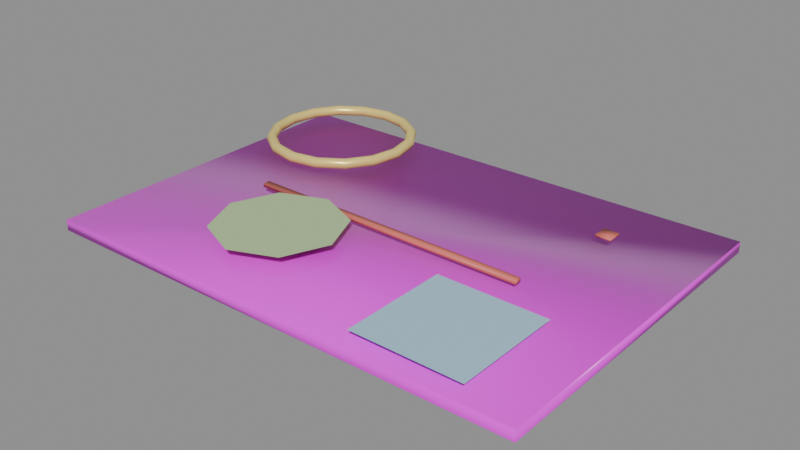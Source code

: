 # Source: map_theatrical_v1.blend  (saved by Blender 4.2.66; exported with 4.5.12 LTS)
import bpy
from mathutils import Matrix  # noqa: F401  (used for matrix-valued properties, if any)

bpy.ops.wm.read_factory_settings(use_empty=True)
scene = bpy.context.scene
scene.name = 'Scene'

# ---- images (referenced by path relative to the original .blend; pixels are not part of the script)
import os
ASSET_DIR = os.environ.get("B2B_ASSET_DIR", "")  # directory of the original .blend (textures are referenced by path, not embedded)
HERE = os.path.dirname(os.path.abspath(__file__))  # packed textures are extracted next to this script under _unpacked/

def load_image(name, relpath, width, height, colorspace="sRGB"):
    """Load a texture the original file referenced (path relative to the .blend, or extracted next to this script)."""
    p = next((c for c in (os.path.join(HERE, relpath), os.path.join(ASSET_DIR, relpath)) if relpath and os.path.exists(c)), "")
    if p:
        img = bpy.data.images.load(p, check_existing=True)
        img.name = name
    else:  # same state as the original file: an image datablock whose file is absent (Cycles renders it pink)
        img = bpy.data.images.new(name, width, height)
        img.source = "FILE"
        img.filepath = "//" + (relpath or name)
    img.colorspace_settings.name = colorspace
    return img
img_map_paper_basecolor_2k_png = load_image('map_paper_basecolor_2k.png', 'textures/map_paper_basecolor_2k.png', 1024, 1024, 'sRGB')
img_map_paper_roughness_2k_png = load_image('map_paper_roughness_2k.png', 'textures/map_paper_roughness_2k.png', 1024, 1024, 'Non-Color')
img_map_paper_normal_2k_png = load_image('map_paper_normal_2k.png', 'textures/map_paper_normal_2k.png', 1024, 1024, 'Non-Color')

# ---- materials (node trees are filled in below, after node groups)
mat_mappaper = bpy.data.materials.new('MapPaper')
mat_mapaccent = bpy.data.materials.new('MapAccent')
mat_maptrail = bpy.data.materials.new('MapTrail')
mat_mapland = bpy.data.materials.new('MapLand')
mat_mapwater = bpy.data.materials.new('MapWater')

# ---- material node trees
mat_mappaper.use_nodes = True; mat_mappaper.node_tree.nodes.clear()
_N = mat_mappaper.node_tree.nodes; _L = mat_mappaper.node_tree.links
n0 = _N.new('ShaderNodeBsdfPrincipled'); n0.name = 'Principled BSDF'; n0.location = (10, 300)
n0.inputs[13].default_value = 0.25
n0.inputs[24].default_value = 0.08
n1 = _N.new('ShaderNodeOutputMaterial'); n1.name = 'Material Output'; n1.location = (300, 300)
n2 = _N.new('ShaderNodeTexImage'); n2.name = 'Image Texture'; n2.location = (-420, 0)
n2.image = img_map_paper_basecolor_2k_png
n3 = _N.new('ShaderNodeTexImage'); n3.name = 'Image Texture.001'; n3.location = (-420, -260)
n3.image = img_map_paper_roughness_2k_png
n4 = _N.new('ShaderNodeTexImage'); n4.name = 'Image Texture.002'; n4.location = (-420, -520)
n4.image = img_map_paper_normal_2k_png
n5 = _N.new('ShaderNodeNormalMap'); n5.name = 'Normal Map'; n5.location = (-200, -520)
n5.inputs[0].default_value = 0.35
_L.new(n0.outputs[0], n1.inputs[0])
_L.new(n2.outputs[0], n0.inputs[0])
_L.new(n3.outputs[0], n0.inputs[2])
_L.new(n4.outputs[0], n5.inputs[1])
_L.new(n5.outputs[0], n0.inputs[5])
n1.is_active_output = True
mat_mapaccent.use_nodes = True; mat_mapaccent.node_tree.nodes.clear()
_N = mat_mapaccent.node_tree.nodes; _L = mat_mapaccent.node_tree.links
n0 = _N.new('ShaderNodeBsdfPrincipled'); n0.name = 'Principled BSDF'; n0.location = (10, 300)
n0.inputs[0].default_value = (0.92, 0.74, 0.22, 1.0)
n0.inputs[1].default_value = 0.2
n0.inputs[2].default_value = 0.3
n0.inputs[13].default_value = 0.25
n1 = _N.new('ShaderNodeOutputMaterial'); n1.name = 'Material Output'; n1.location = (300, 300)
_L.new(n0.outputs[0], n1.inputs[0])
n1.is_active_output = True
mat_maptrail.use_nodes = True; mat_maptrail.node_tree.nodes.clear()
_N = mat_maptrail.node_tree.nodes; _L = mat_maptrail.node_tree.links
n0 = _N.new('ShaderNodeBsdfPrincipled'); n0.name = 'Principled BSDF'; n0.location = (10, 300)
n0.inputs[0].default_value = (0.72, 0.18, 0.14, 1.0)
n0.inputs[2].default_value = 0.4
n0.inputs[13].default_value = 0.25
n1 = _N.new('ShaderNodeOutputMaterial'); n1.name = 'Material Output'; n1.location = (300, 300)
_L.new(n0.outputs[0], n1.inputs[0])
n1.is_active_output = True
mat_mapland.use_nodes = True; mat_mapland.node_tree.nodes.clear()
_N = mat_mapland.node_tree.nodes; _L = mat_mapland.node_tree.links
n0 = _N.new('ShaderNodeBsdfPrincipled'); n0.name = 'Principled BSDF'; n0.location = (10, 300)
n0.inputs[0].default_value = (0.45, 0.62, 0.32, 1.0)
n0.inputs[2].default_value = 0.55
n0.inputs[13].default_value = 0.25
n1 = _N.new('ShaderNodeOutputMaterial'); n1.name = 'Material Output'; n1.location = (300, 300)
_L.new(n0.outputs[0], n1.inputs[0])
n1.is_active_output = True
mat_mapwater.use_nodes = True; mat_mapwater.node_tree.nodes.clear()
_N = mat_mapwater.node_tree.nodes; _L = mat_mapwater.node_tree.links
n0 = _N.new('ShaderNodeBsdfPrincipled'); n0.name = 'Principled BSDF'; n0.location = (10, 300)
n0.inputs[0].default_value = (0.4, 0.62, 0.78, 1.0)
n0.inputs[2].default_value = 0.14
n0.inputs[13].default_value = 0.25
n0.inputs[19].default_value = 0.2
n0.inputs[20].default_value = 0.1
n1 = _N.new('ShaderNodeOutputMaterial'); n1.name = 'Material Output'; n1.location = (300, 300)
_L.new(n0.outputs[0], n1.inputs[0])
n1.is_active_output = True

# ---- meshes
me_cube = bpy.data.meshes.new('Cube')
me_cube.from_pydata([(-0.275, -0.19, -0.0006394), (-0.275, -0.19, 0.01136), (-0.275, 0.19, -0.0006394), (-0.275, 0.19, 0.01136), (0.275, -0.19, 0.006152), (0.275, -0.19, 0.01815), (0.275, 0.19, 0.006152), (0.275, 0.19, 0.01815)], [], [(0, 1, 3, 2), (2, 3, 7, 6), (6, 7, 5, 4), (4, 5, 1, 0), (2, 6, 4, 0), (7, 3, 1, 5)])
me_cube.polygons.foreach_set('use_smooth', [True] * 6)
_uv = me_cube.uv_layers.new(name='UVMap')
_uv.uv.foreach_set('vector', [0.003558, 0.7172, 0.003558, 0.717, 0.4964, 0.717, 0.4964, 0.7172, 0.5036, 0.7172, 0.5036, 0.717, 0.5036, 0.003558, 0.5036, 0.003751, 0.5036, 0.003751, 0.5036, 0.003558, 0.9964, 0.003558, 0.9964, 0.003751, 0.9964, 0.003751, 0.9964, 0.003558, 0.9964, 0.717, 0.9964, 0.7172, 0.5036, 0.7172, 0.5036, 0.003751, 0.9964, 0.003751, 0.9964, 0.7172, 0.4964, 0.003558, 0.4964, 0.717, 0.003558, 0.717, 0.003558, 0.003558])
me_cube.materials.append(mat_mappaper)
me_cube.update()
me_torus = bpy.data.meshes.new('Torus')
me_torus.from_pydata([(0.086, 0.0, 0.0), (0.08424, 0.0, 0.004243), (0.08, 0.0, 0.006), (0.07576, 0.0, 0.004243), (0.074, 0.0, 7.348e-19), (0.07576, 0.0, -0.004243), (0.08, 0.0, -0.006), (0.08424, 0.0, -0.004243), (0.07945, 0.03291, 0.0), (0.07783, 0.03224, 0.004243), (0.07391, 0.03061, 0.006), (0.06999, 0.02899, 0.004243), (0.06837, 0.02832, 7.348e-19), (0.06999, 0.02899, -0.004243), (0.07391, 0.03061, -0.006), (0.07783, 0.03224, -0.004243), (0.06081, 0.06081, 0.0), (0.05957, 0.05957, 0.004243), (0.05657, 0.05657, 0.006), (0.05357, 0.05357, 0.004243), (0.05233, 0.05233, 7.348e-19), (0.05357, 0.05357, -0.004243), (0.05657, 0.05657, -0.006), (0.05957, 0.05957, -0.004243), (0.03291, 0.07945, 0.0), (0.03224, 0.07783, 0.004243), (0.03061, 0.07391, 0.006), (0.02899, 0.06999, 0.004243), (0.02832, 0.06837, 7.348e-19), (0.02899, 0.06999, -0.004243), (0.03061, 0.07391, -0.006), (0.03224, 0.07783, -0.004243), (6.493e-09, 0.086, 0.0), (6.36e-09, 0.08424, 0.004243), (6.04e-09, 0.08, 0.006), (5.72e-09, 0.07576, 0.004243), (5.587e-09, 0.074, 7.348e-19), (5.72e-09, 0.07576, -0.004243), (6.04e-09, 0.08, -0.006), (6.36e-09, 0.08424, -0.004243), (-0.03291, 0.07945, 0.0), (-0.03224, 0.07783, 0.004243), (-0.03061, 0.07391, 0.006), (-0.02899, 0.06999, 0.004243), (-0.02832, 0.06837, 7.348e-19), (-0.02899, 0.06999, -0.004243), (-0.03061, 0.07391, -0.006), (-0.03224, 0.07783, -0.004243), (-0.06081, 0.06081, 0.0), (-0.05957, 0.05957, 0.004243), (-0.05657, 0.05657, 0.006), (-0.05357, 0.05357, 0.004243), (-0.05233, 0.05233, 7.348e-19), (-0.05357, 0.05357, -0.004243), (-0.05657, 0.05657, -0.006), (-0.05957, 0.05957, -0.004243), (-0.07945, 0.03291, 0.0), (-0.07783, 0.03224, 0.004243), (-0.07391, 0.03061, 0.006), (-0.06999, 0.02899, 0.004243), (-0.06837, 0.02832, 7.348e-19), (-0.06999, 0.02899, -0.004243), (-0.07391, 0.03061, -0.006), (-0.07783, 0.03224, -0.004243), (-0.086, 7.518e-09, 0.0), (-0.08424, 7.365e-09, 0.004243), (-0.08, 6.994e-09, 0.006), (-0.07576, 6.623e-09, 0.004243), (-0.074, 6.469e-09, 7.348e-19), (-0.07576, 6.623e-09, -0.004243), (-0.08, 6.994e-09, -0.006), (-0.08424, 7.365e-09, -0.004243), (-0.07945, -0.03291, 0.0), (-0.07783, -0.03224, 0.004243), (-0.07391, -0.03061, 0.006), (-0.06999, -0.02899, 0.004243), (-0.06837, -0.02832, 7.348e-19), (-0.06999, -0.02899, -0.004243), (-0.07391, -0.03061, -0.006), (-0.07783, -0.03224, -0.004243), (-0.06081, -0.06081, 0.0), (-0.05957, -0.05957, 0.004243), (-0.05657, -0.05657, 0.006), (-0.05357, -0.05357, 0.004243), (-0.05233, -0.05233, 7.348e-19), (-0.05357, -0.05357, -0.004243), (-0.05657, -0.05657, -0.006), (-0.05957, -0.05957, -0.004243), (-0.03291, -0.07945, 0.0), (-0.03224, -0.07783, 0.004243), (-0.03061, -0.07391, 0.006), (-0.02899, -0.06999, 0.004243), (-0.02832, -0.06837, 7.348e-19), (-0.02899, -0.06999, -0.004243), (-0.03061, -0.07391, -0.006), (-0.03224, -0.07783, -0.004243), (6.493e-09, -0.086, 0.0), (6.36e-09, -0.08424, 0.004243), (6.04e-09, -0.08, 0.006), (5.72e-09, -0.07576, 0.004243), (5.587e-09, -0.074, 7.348e-19), (5.72e-09, -0.07576, -0.004243), (6.04e-09, -0.08, -0.006), (6.36e-09, -0.08424, -0.004243), (0.03291, -0.07945, 0.0), (0.03224, -0.07783, 0.004243), (0.03061, -0.07391, 0.006), (0.02899, -0.06999, 0.004243), (0.02832, -0.06837, 7.348e-19), (0.02899, -0.06999, -0.004243), (0.03061, -0.07391, -0.006), (0.03224, -0.07783, -0.004243), (0.06081, -0.06081, 0.0), (0.05957, -0.05957, 0.004243), (0.05657, -0.05657, 0.006), (0.05357, -0.05357, 0.004243), (0.05233, -0.05233, 7.348e-19), (0.05357, -0.05357, -0.004243), (0.05657, -0.05657, -0.006), (0.05957, -0.05957, -0.004243), (0.07945, -0.03291, 0.0), (0.07783, -0.03224, 0.004243), (0.07391, -0.03061, 0.006), (0.06999, -0.02899, 0.004243), (0.06837, -0.02832, 7.348e-19), (0.06999, -0.02899, -0.004243), (0.07391, -0.03061, -0.006), (0.07783, -0.03224, -0.004243)], [], [(0, 8, 9, 1), (1, 9, 10, 2), (2, 10, 11, 3), (3, 11, 12, 4), (4, 12, 13, 5), (5, 13, 14, 6), (6, 14, 15, 7), (7, 15, 8, 0), (8, 16, 17, 9), (9, 17, 18, 10), (10, 18, 19, 11), (11, 19, 20, 12), (12, 20, 21, 13), (13, 21, 22, 14), (14, 22, 23, 15), (15, 23, 16, 8), (16, 24, 25, 17), (17, 25, 26, 18), (18, 26, 27, 19), (19, 27, 28, 20), (20, 28, 29, 21), (21, 29, 30, 22), (22, 30, 31, 23), (23, 31, 24, 16), (24, 32, 33, 25), (25, 33, 34, 26), (26, 34, 35, 27), (27, 35, 36, 28), (28, 36, 37, 29), (29, 37, 38, 30), (30, 38, 39, 31), (31, 39, 32, 24), (32, 40, 41, 33), (33, 41, 42, 34), (34, 42, 43, 35), (35, 43, 44, 36), (36, 44, 45, 37), (37, 45, 46, 38), (38, 46, 47, 39), (39, 47, 40, 32), (40, 48, 49, 41), (41, 49, 50, 42), (42, 50, 51, 43), (43, 51, 52, 44), (44, 52, 53, 45), (45, 53, 54, 46), (46, 54, 55, 47), (47, 55, 48, 40), (48, 56, 57, 49), (49, 57, 58, 50), (50, 58, 59, 51), (51, 59, 60, 52), (52, 60, 61, 53), (53, 61, 62, 54), (54, 62, 63, 55), (55, 63, 56, 48), (56, 64, 65, 57), (57, 65, 66, 58), (58, 66, 67, 59), (59, 67, 68, 60), (60, 68, 69, 61), (61, 69, 70, 62), (62, 70, 71, 63), (63, 71, 64, 56), (64, 72, 73, 65), (65, 73, 74, 66), (66, 74, 75, 67), (67, 75, 76, 68), (68, 76, 77, 69), (69, 77, 78, 70), (70, 78, 79, 71), (71, 79, 72, 64), (72, 80, 81, 73), (73, 81, 82, 74), (74, 82, 83, 75), (75, 83, 84, 76), (76, 84, 85, 77), (77, 85, 86, 78), (78, 86, 87, 79), (79, 87, 80, 72), (80, 88, 89, 81), (81, 89, 90, 82), (82, 90, 91, 83), (83, 91, 92, 84), (84, 92, 93, 85), (85, 93, 94, 86), (86, 94, 95, 87), (87, 95, 88, 80), (88, 96, 97, 89), (89, 97, 98, 90), (90, 98, 99, 91), (91, 99, 100, 92), (92, 100, 101, 93), (93, 101, 102, 94), (94, 102, 103, 95), (95, 103, 96, 88), (96, 104, 105, 97), (97, 105, 106, 98), (98, 106, 107, 99), (99, 107, 108, 100), (100, 108, 109, 101), (101, 109, 110, 102), (102, 110, 111, 103), (103, 111, 104, 96), (104, 112, 113, 105), (105, 113, 114, 106), (106, 114, 115, 107), (107, 115, 116, 108), (108, 116, 117, 109), (109, 117, 118, 110), (110, 118, 119, 111), (111, 119, 112, 104), (112, 120, 121, 113), (113, 121, 122, 114), (114, 122, 123, 115), (115, 123, 124, 116), (116, 124, 125, 117), (117, 125, 126, 118), (118, 126, 127, 119), (119, 127, 120, 112), (120, 0, 1, 121), (121, 1, 2, 122), (122, 2, 3, 123), (123, 3, 4, 124), (124, 4, 5, 125), (125, 5, 6, 126), (126, 6, 7, 127), (127, 7, 0, 120)])
me_torus.polygons.foreach_set('use_smooth', [True] * 128)
_uv = me_torus.uv_layers.new(name='UVMap')
_uv.uv.foreach_set('vector', [0.5, 0.5, 0.5625, 0.5, 0.5625, 0.625, 0.5, 0.625, 0.5, 0.625, 0.5625, 0.625, 0.5625, 0.75, 0.5, 0.75, 0.5, 0.75, 0.5625, 0.75, 0.5625, 0.875, 0.5, 0.875, 0.5, 0.875, 0.5625, 0.875, 0.5625, 1.0, 0.5, 1.0, 0.5, 0.0, 0.5625, 0.0, 0.5625, 0.125, 0.5, 0.125, 0.5, 0.125, 0.5625, 0.125, 0.5625, 0.25, 0.5, 0.25, 0.5, 0.25, 0.5625, 0.25, 0.5625, 0.375, 0.5, 0.375, 0.5, 0.375, 0.5625, 0.375, 0.5625, 0.5, 0.5, 0.5, 0.5625, 0.5, 0.625, 0.5, 0.625, 0.625, 0.5625, 0.625, 0.5625, 0.625, 0.625, 0.625, 0.625, 0.75, 0.5625, 0.75, 0.5625, 0.75, 0.625, 0.75, 0.625, 0.875, 0.5625, 0.875, 0.5625, 0.875, 0.625, 0.875, 0.625, 1.0, 0.5625, 1.0, 0.5625, 0.0, 0.625, 0.0, 0.625, 0.125, 0.5625, 0.125, 0.5625, 0.125, 0.625, 0.125, 0.625, 0.25, 0.5625, 0.25, 0.5625, 0.25, 0.625, 0.25, 0.625, 0.375, 0.5625, 0.375, 0.5625, 0.375, 0.625, 0.375, 0.625, 0.5, 0.5625, 0.5, 0.625, 0.5, 0.6875, 0.5, 0.6875, 0.625, 0.625, 0.625, 0.625, 0.625, 0.6875, 0.625, 0.6875, 0.75, 0.625, 0.75, 0.625, 0.75, 0.6875, 0.75, 0.6875, 0.875, 0.625, 0.875, 0.625, 0.875, 0.6875, 0.875, 0.6875, 1.0, 0.625, 1.0, 0.625, 0.0, 0.6875, 0.0, 0.6875, 0.125, 0.625, 0.125, 0.625, 0.125, 0.6875, 0.125, 0.6875, 0.25, 0.625, 0.25, 0.625, 0.25, 0.6875, 0.25, 0.6875, 0.375, 0.625, 0.375, 0.625, 0.375, 0.6875, 0.375, 0.6875, 0.5, 0.625, 0.5, 0.6875, 0.5, 0.75, 0.5, 0.75, 0.625, 0.6875, 0.625, 0.6875, 0.625, 0.75, 0.625, 0.75, 0.75, 0.6875, 0.75, 0.6875, 0.75, 0.75, 0.75, 0.75, 0.875, 0.6875, 0.875, 0.6875, 0.875, 0.75, 0.875, 0.75, 1.0, 0.6875, 1.0, 0.6875, 0.0, 0.75, 0.0, 0.75, 0.125, 0.6875, 0.125, 0.6875, 0.125, 0.75, 0.125, 0.75, 0.25, 0.6875, 0.25, 0.6875, 0.25, 0.75, 0.25, 0.75, 0.375, 0.6875, 0.375, 0.6875, 0.375, 0.75, 0.375, 0.75, 0.5, 0.6875, 0.5, 0.75, 0.5, 0.8125, 0.5, 0.8125, 0.625, 0.75, 0.625, 0.75, 0.625, 0.8125, 0.625, 0.8125, 0.75, 0.75, 0.75, 0.75, 0.75, 0.8125, 0.75, 0.8125, 0.875, 0.75, 0.875, 0.75, 0.875, 0.8125, 0.875, 0.8125, 1.0, 0.75, 1.0, 0.75, 0.0, 0.8125, 0.0, 0.8125, 0.125, 0.75, 0.125, 0.75, 0.125, 0.8125, 0.125, 0.8125, 0.25, 0.75, 0.25, 0.75, 0.25, 0.8125, 0.25, 0.8125, 0.375, 0.75, 0.375, 0.75, 0.375, 0.8125, 0.375, 0.8125, 0.5, 0.75, 0.5, 0.8125, 0.5, 0.875, 0.5, 0.875, 0.625, 0.8125, 0.625, 0.8125, 0.625, 0.875, 0.625, 0.875, 0.75, 0.8125, 0.75, 0.8125, 0.75, 0.875, 0.75, 0.875, 0.875, 0.8125, 0.875, 0.8125, 0.875, 0.875, 0.875, 0.875, 1.0, 0.8125, 1.0, 0.8125, 0.0, 0.875, 0.0, 0.875, 0.125, 0.8125, 0.125, 0.8125, 0.125, 0.875, 0.125, 0.875, 0.25, 0.8125, 0.25, 0.8125, 0.25, 0.875, 0.25, 0.875, 0.375, 0.8125, 0.375, 0.8125, 0.375, 0.875, 0.375, 0.875, 0.5, 0.8125, 0.5, 0.875, 0.5, 0.9375, 0.5, 0.9375, 0.625, 0.875, 0.625, 0.875, 0.625, 0.9375, 0.625, 0.9375, 0.75, 0.875, 0.75, 0.875, 0.75, 0.9375, 0.75, 0.9375, 0.875, 0.875, 0.875, 0.875, 0.875, 0.9375, 0.875, 0.9375, 1.0, 0.875, 1.0, 0.875, 0.0, 0.9375, 0.0, 0.9375, 0.125, 0.875, 0.125, 0.875, 0.125, 0.9375, 0.125, 0.9375, 0.25, 0.875, 0.25, 0.875, 0.25, 0.9375, 0.25, 0.9375, 0.375, 0.875, 0.375, 0.875, 0.375, 0.9375, 0.375, 0.9375, 0.5, 0.875, 0.5, 0.9375, 0.5, 1.0, 0.5, 1.0, 0.625, 0.9375, 0.625, 0.9375, 0.625, 1.0, 0.625, 1.0, 0.75, 0.9375, 0.75, 0.9375, 0.75, 1.0, 0.75, 1.0, 0.875, 0.9375, 0.875, 0.9375, 0.875, 1.0, 0.875, 1.0, 1.0, 0.9375, 1.0, 0.9375, 0.0, 1.0, 0.0, 1.0, 0.125, 0.9375, 0.125, 0.9375, 0.125, 1.0, 0.125, 1.0, 0.25, 0.9375, 0.25, 0.9375, 0.25, 1.0, 0.25, 1.0, 0.375, 0.9375, 0.375, 0.9375, 0.375, 1.0, 0.375, 1.0, 0.5, 0.9375, 0.5, 0.0, 0.5, 0.0625, 0.5, 0.0625, 0.625, 0.0, 0.625, 0.0, 0.625, 0.0625, 0.625, 0.0625, 0.75, 0.0, 0.75, 0.0, 0.75, 0.0625, 0.75, 0.0625, 0.875, 0.0, 0.875, 0.0, 0.875, 0.0625, 0.875, 0.0625, 1.0, 0.0, 1.0, 0.0, 0.0, 0.0625, 0.0, 0.0625, 0.125, 0.0, 0.125, 0.0, 0.125, 0.0625, 0.125, 0.0625, 0.25, 0.0, 0.25, 0.0, 0.25, 0.0625, 0.25, 0.0625, 0.375, 0.0, 0.375, 0.0, 0.375, 0.0625, 0.375, 0.0625, 0.5, 0.0, 0.5, 0.0625, 0.5, 0.125, 0.5, 0.125, 0.625, 0.0625, 0.625, 0.0625, 0.625, 0.125, 0.625, 0.125, 0.75, 0.0625, 0.75, 0.0625, 0.75, 0.125, 0.75, 0.125, 0.875, 0.0625, 0.875, 0.0625, 0.875, 0.125, 0.875, 0.125, 1.0, 0.0625, 1.0, 0.0625, 0.0, 0.125, 0.0, 0.125, 0.125, 0.0625, 0.125, 0.0625, 0.125, 0.125, 0.125, 0.125, 0.25, 0.0625, 0.25, 0.0625, 0.25, 0.125, 0.25, 0.125, 0.375, 0.0625, 0.375, 0.0625, 0.375, 0.125, 0.375, 0.125, 0.5, 0.0625, 0.5, 0.125, 0.5, 0.1875, 0.5, 0.1875, 0.625, 0.125, 0.625, 0.125, 0.625, 0.1875, 0.625, 0.1875, 0.75, 0.125, 0.75, 0.125, 0.75, 0.1875, 0.75, 0.1875, 0.875, 0.125, 0.875, 0.125, 0.875, 0.1875, 0.875, 0.1875, 1.0, 0.125, 1.0, 0.125, 0.0, 0.1875, 0.0, 0.1875, 0.125, 0.125, 0.125, 0.125, 0.125, 0.1875, 0.125, 0.1875, 0.25, 0.125, 0.25, 0.125, 0.25, 0.1875, 0.25, 0.1875, 0.375, 0.125, 0.375, 0.125, 0.375, 0.1875, 0.375, 0.1875, 0.5, 0.125, 0.5, 0.1875, 0.5, 0.25, 0.5, 0.25, 0.625, 0.1875, 0.625, 0.1875, 0.625, 0.25, 0.625, 0.25, 0.75, 0.1875, 0.75, 0.1875, 0.75, 0.25, 0.75, 0.25, 0.875, 0.1875, 0.875, 0.1875, 0.875, 0.25, 0.875, 0.25, 1.0, 0.1875, 1.0, 0.1875, 0.0, 0.25, 0.0, 0.25, 0.125, 0.1875, 0.125, 0.1875, 0.125, 0.25, 0.125, 0.25, 0.25, 0.1875, 0.25, 0.1875, 0.25, 0.25, 0.25, 0.25, 0.375, 0.1875, 0.375, 0.1875, 0.375, 0.25, 0.375, 0.25, 0.5, 0.1875, 0.5, 0.25, 0.5, 0.3125, 0.5, 0.3125, 0.625, 0.25, 0.625, 0.25, 0.625, 0.3125, 0.625, 0.3125, 0.75, 0.25, 0.75, 0.25, 0.75, 0.3125, 0.75, 0.3125, 0.875, 0.25, 0.875, 0.25, 0.875, 0.3125, 0.875, 0.3125, 1.0, 0.25, 1.0, 0.25, 0.0, 0.3125, 0.0, 0.3125, 0.125, 0.25, 0.125, 0.25, 0.125, 0.3125, 0.125, 0.3125, 0.25, 0.25, 0.25, 0.25, 0.25, 0.3125, 0.25, 0.3125, 0.375, 0.25, 0.375, 0.25, 0.375, 0.3125, 0.375, 0.3125, 0.5, 0.25, 0.5, 0.3125, 0.5, 0.375, 0.5, 0.375, 0.625, 0.3125, 0.625, 0.3125, 0.625, 0.375, 0.625, 0.375, 0.75, 0.3125, 0.75, 0.3125, 0.75, 0.375, 0.75, 0.375, 0.875, 0.3125, 0.875, 0.3125, 0.875, 0.375, 0.875, 0.375, 1.0, 0.3125, 1.0, 0.3125, 0.0, 0.375, 0.0, 0.375, 0.125, 0.3125, 0.125, 0.3125, 0.125, 0.375, 0.125, 0.375, 0.25, 0.3125, 0.25, 0.3125, 0.25, 0.375, 0.25, 0.375, 0.375, 0.3125, 0.375, 0.3125, 0.375, 0.375, 0.375, 0.375, 0.5, 0.3125, 0.5, 0.375, 0.5, 0.4375, 0.5, 0.4375, 0.625, 0.375, 0.625, 0.375, 0.625, 0.4375, 0.625, 0.4375, 0.75, 0.375, 0.75, 0.375, 0.75, 0.4375, 0.75, 0.4375, 0.875, 0.375, 0.875, 0.375, 0.875, 0.4375, 0.875, 0.4375, 1.0, 0.375, 1.0, 0.375, 0.0, 0.4375, 0.0, 0.4375, 0.125, 0.375, 0.125, 0.375, 0.125, 0.4375, 0.125, 0.4375, 0.25, 0.375, 0.25, 0.375, 0.25, 0.4375, 0.25, 0.4375, 0.375, 0.375, 0.375, 0.375, 0.375, 0.4375, 0.375, 0.4375, 0.5, 0.375, 0.5, 0.4375, 0.5, 0.5, 0.5, 0.5, 0.625, 0.4375, 0.625, 0.4375, 0.625, 0.5, 0.625, 0.5, 0.75, 0.4375, 0.75, 0.4375, 0.75, 0.5, 0.75, 0.5, 0.875, 0.4375, 0.875, 0.4375, 0.875, 0.5, 0.875, 0.5, 1.0, 0.4375, 1.0, 0.4375, 0.0, 0.5, 0.0, 0.5, 0.125, 0.4375, 0.125, 0.4375, 0.125, 0.5, 0.125, 0.5, 0.25, 0.4375, 0.25, 0.4375, 0.25, 0.5, 0.25, 0.5, 0.375, 0.4375, 0.375, 0.4375, 0.375, 0.5, 0.375, 0.5, 0.5, 0.4375, 0.5])
me_torus.materials.append(mat_mapaccent)
me_torus.update()
me_cylinder = bpy.data.meshes.new('Cylinder')
me_cylinder.from_pydata([(0.0, 0.012, -0.001), (0.0, 0.012, 0.001), (0.012, 0.0, -0.001), (0.012, 0.0, 0.001), (0.0, -0.012, -0.001), (0.0, -0.012, 0.001), (-0.012, 0.0, -0.001), (-0.012, 0.0, 0.001)], [], [(0, 1, 3, 2), (2, 3, 5, 4), (3, 1, 7, 5), (4, 5, 7, 6), (6, 7, 1, 0), (0, 2, 4, 6)])
me_cylinder.polygons.foreach_set('use_smooth', [True] * 6)
_uv = me_cylinder.uv_layers.new(name='UVMap')
_uv.uv.foreach_set('vector', [1.0, 0.5, 1.0, 1.0, 0.75, 1.0, 0.75, 0.5, 0.75, 0.5, 0.75, 1.0, 0.5, 1.0, 0.5, 0.5, 0.49, 0.25, 0.25, 0.49, 0.01, 0.25, 0.25, 0.01, 0.5, 0.5, 0.5, 1.0, 0.25, 1.0, 0.25, 0.5, 0.25, 0.5, 0.25, 1.0, 0.0, 1.0, 0.0, 0.5, 0.75, 0.49, 0.99, 0.25, 0.75, 0.01, 0.51, 0.25])
me_cylinder.materials.append(mat_maptrail)
me_cylinder.update()
me_cube_001 = bpy.data.meshes.new('Cube.001')
me_cube_001.from_pydata([(-0.16, -0.024, 0.023), (-0.16, -0.024, 0.027), (-0.16, -0.016, 0.023), (-0.16, -0.016, 0.027), (0.16, -0.024, 0.023), (0.16, -0.024, 0.027), (0.16, -0.016, 0.023), (0.16, -0.016, 0.027)], [], [(0, 1, 3, 2), (2, 3, 7, 6), (6, 7, 5, 4), (4, 5, 1, 0), (2, 6, 4, 0), (7, 3, 1, 5)])
me_cube_001.polygons.foreach_set('use_smooth', [True] * 6)
_uv = me_cube_001.uv_layers.new(name='UVMap')
_uv.uv.foreach_set('vector', [0.375, 0.0, 0.625, 0.0, 0.625, 0.25, 0.375, 0.25, 0.375, 0.25, 0.625, 0.25, 0.625, 0.5, 0.375, 0.5, 0.375, 0.5, 0.625, 0.5, 0.625, 0.75, 0.375, 0.75, 0.375, 0.75, 0.625, 0.75, 0.625, 1.0, 0.375, 1.0, 0.125, 0.5, 0.375, 0.5, 0.375, 0.75, 0.125, 0.75, 0.625, 0.5, 0.875, 0.5, 0.875, 0.75, 0.625, 0.75])
me_cube_001.materials.append(mat_maptrail)
me_cube_001.update()
me_circle = bpy.data.meshes.new('Circle')
me_circle.from_pydata([(0.0, 0.07, 0.0), (-0.0495, 0.0495, 0.0), (-0.07, 0.0, 0.0), (-0.0495, -0.0495, 0.0), (0.0, -0.07, 0.0), (0.0495, -0.0495, 0.0), (0.07, 0.0, 0.0), (0.0495, 0.0495, 0.0)], [], [(0, 1, 2, 3, 4, 5, 6, 7)])
me_circle.polygons.foreach_set('use_smooth', [True] * 1)
_uv = me_circle.uv_layers.new(name='UVMap')
_uv.uv.foreach_set('vector', [0.5, 1.0, 0.1464, 0.8536, 0.0, 0.5, 0.1464, 0.1464, 0.5, 0.0, 0.8536, 0.1464, 1.0, 0.5, 0.8536, 0.8536])
me_circle.materials.append(mat_mapland)
me_circle.update()
me_plane = bpy.data.meshes.new('Plane')
me_plane.from_pydata([(-0.06, -0.06, 0.0), (0.06, -0.06, 0.0), (-0.06, 0.06, 0.0), (0.06, 0.06, 0.0)], [], [(0, 1, 3, 2)])
me_plane.polygons.foreach_set('use_smooth', [True] * 1)
_uv = me_plane.uv_layers.new(name='UVMap')
_uv.uv.foreach_set('vector', [0.0, 0.0, 1.0, 0.0, 1.0, 1.0, 0.0, 1.0])
me_plane.materials.append(mat_mapwater)
me_plane.update()

# ---- objects
ob_map_sheet = bpy.data.objects.new('Map_Sheet', me_cube)
ob_map_compass = bpy.data.objects.new('Map_Compass', me_torus)
ob_map_x = bpy.data.objects.new('Map_X', me_cylinder)
ob_map_route = bpy.data.objects.new('Map_Route', me_cube_001)
ob_map_forest = bpy.data.objects.new('Map_Forest', me_circle)
ob_map_water = bpy.data.objects.new('Map_Water', me_plane)
ob_map_holdclearance = bpy.data.objects.new('Map_HoldClearance', None)

# ---- transforms, parenting, visibility, modifiers, constraints
ob_map_sheet.location = (0.0, 0.0, 0.0)
ob_map_compass.location = (-0.18, 0.12, 0.03)
ob_map_x.location = (0.18, 0.1, 0.03)
ob_map_x.rotation_euler = (0.0, 0.0, 0.7854)
ob_map_route.location = (0.0, 0.0, 0.0)
ob_map_forest.location = (-0.08, -0.08, 0.028)
ob_map_water.location = (0.16, -0.12, 0.028)
ob_map_holdclearance.location = (0.0, 0.0, 0.08)

# ---- collection membership
scene.collection.objects.link(ob_map_sheet)
scene.collection.objects.link(ob_map_compass)
scene.collection.objects.link(ob_map_x)
scene.collection.objects.link(ob_map_route)
scene.collection.objects.link(ob_map_forest)
scene.collection.objects.link(ob_map_water)
scene.collection.objects.link(ob_map_holdclearance)

# ---- scene / render settings (as saved in the file)
scene.frame_start = 1; scene.frame_end = 250; scene.frame_set(1)
scene.render.engine = 'BLENDER_EEVEE_NEXT'
bpy.context.view_layer.update()

# ---- added for rendering (the .blend has no active camera and no usable light): camera, sun + grey world if the file has none
cam_auto = bpy.data.cameras.new('AutoCamera')
cam_auto.lens = 50.0
cam_auto.sensor_width = 36.0
cam_auto.clip_end = 1000.0
ob_auto_camera = bpy.data.objects.new('AutoCamera', cam_auto)
scene.collection.objects.link(ob_auto_camera)
ob_auto_camera.location = (0.627967, -0.74556, 0.520054)
ob_auto_camera.rotation_euler = (1.09748, -7.21219e-08, 0.694738)
scene.camera = ob_auto_camera
light_auto_sun = bpy.data.lights.new('AutoSun', 'SUN')
light_auto_sun.energy = 3.0
light_auto_sun.angle = 0.0523599
ob_auto_sun = bpy.data.objects.new('AutoSun', light_auto_sun)
scene.collection.objects.link(ob_auto_sun)
ob_auto_sun.rotation_euler = (0.872665, 0.174533, 0.523599)
if scene.world is None:
    world_auto = bpy.data.worlds.new('AutoWorld')
    world_auto.color = (0.3, 0.3, 0.3)
    scene.world = world_auto
bpy.context.view_layer.update()
